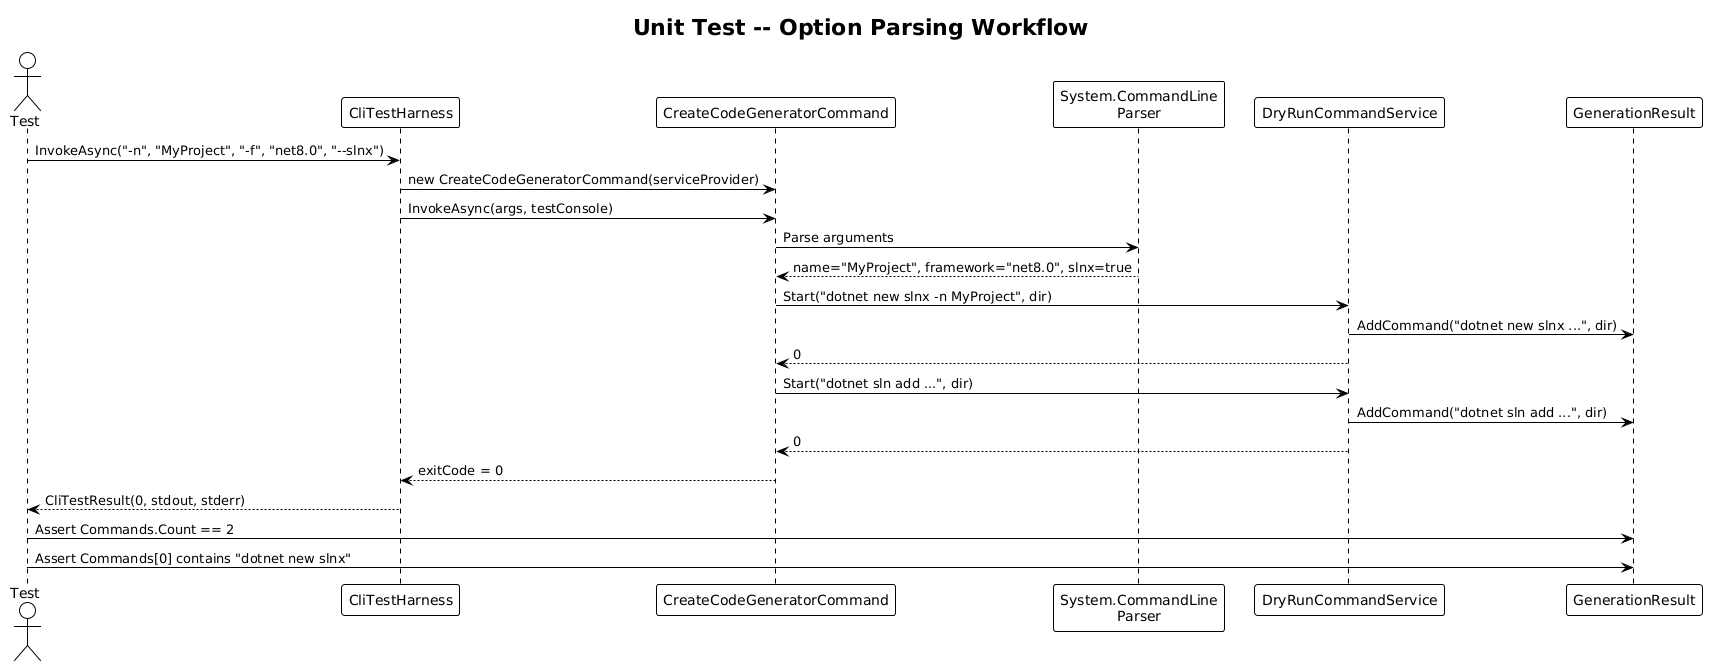

The diagram above was rendered by PlantUML. Its source (embedded in the PNG):
@startuml
!theme plain

title Unit Test -- Option Parsing Workflow

actor Test as test
participant "CliTestHarness" as harness
participant "CreateCodeGeneratorCommand" as cmd
participant "System.CommandLine\nParser" as parser
participant "DryRunCommandService" as dryRun
participant "GenerationResult" as result

test -> harness : InvokeAsync("-n", "MyProject", "-f", "net8.0", "--slnx")
harness -> cmd : new CreateCodeGeneratorCommand(serviceProvider)
harness -> cmd : InvokeAsync(args, testConsole)
cmd -> parser : Parse arguments
parser --> cmd : name="MyProject", framework="net8.0", slnx=true

cmd -> dryRun : Start("dotnet new slnx -n MyProject", dir)
dryRun -> result : AddCommand("dotnet new slnx ...", dir)
dryRun --> cmd : 0

cmd -> dryRun : Start("dotnet sln add ...", dir)
dryRun -> result : AddCommand("dotnet sln add ...", dir)
dryRun --> cmd : 0

cmd --> harness : exitCode = 0
harness --> test : CliTestResult(0, stdout, stderr)

test -> result : Assert Commands.Count == 2
test -> result : Assert Commands[0] contains "dotnet new slnx"
@enduml